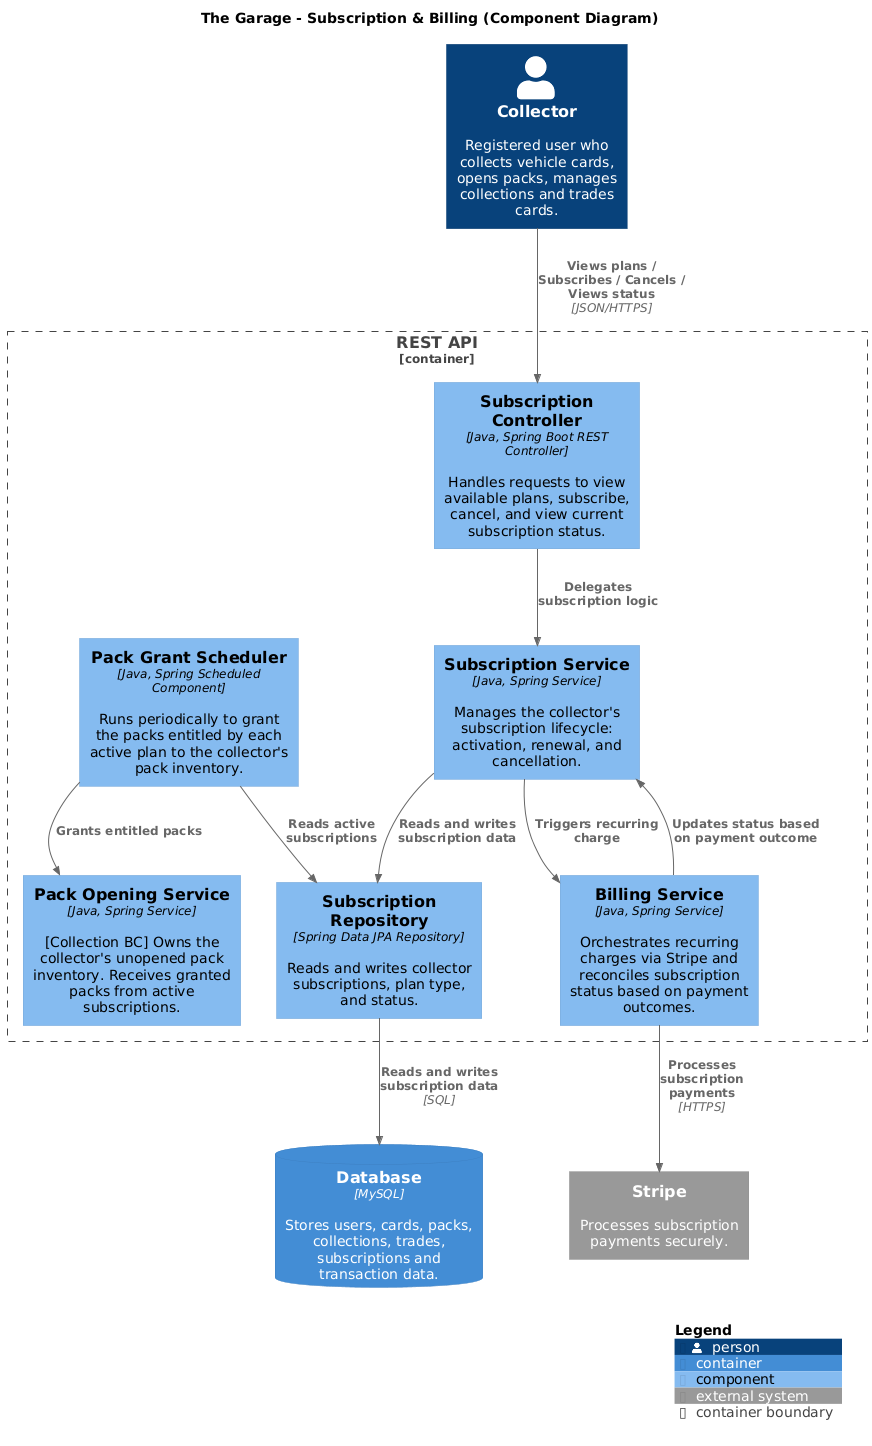

The diagram above was rendered by PlantUML. Its source (embedded in the PNG):
@startuml Subscription-ComponentDiagram
!include https://raw.githubusercontent.com/plantuml-stdlib/C4-PlantUML/master/C4_Component.puml

LAYOUT_WITH_LEGEND()

title The Garage - Subscription & Billing (Component Diagram)

Person(collector, "Collector", "Registered user who collects vehicle cards, opens packs, manages collections and trades cards.")

System_Ext(stripe, "Stripe", "Processes subscription payments securely.")

Container_Boundary(api, "REST API") {

    Component(subscription_controller, "Subscription Controller", "Java, Spring Boot REST Controller", "Handles requests to view available plans, subscribe, cancel, and view current subscription status.")

    Component(subscription_service, "Subscription Service", "Java, Spring Service", "Manages the collector's subscription lifecycle: activation, renewal, and cancellation.")
    Component(billing_service, "Billing Service", "Java, Spring Service", "Orchestrates recurring charges via Stripe and reconciles subscription status based on payment outcomes.")
    Component(pack_grant_scheduler, "Pack Grant Scheduler", "Java, Spring Scheduled Component", "Runs periodically to grant the packs entitled by each active plan to the collector's pack inventory.")

    Component(pack_opening_service, "Pack Opening Service", "Java, Spring Service", "[Collection BC] Owns the collector's unopened pack inventory. Receives granted packs from active subscriptions.")

    Component(subscription_repository, "Subscription Repository", "Spring Data JPA Repository", "Reads and writes collector subscriptions, plan type, and status.")
}

ContainerDb(database, "Database", "MySQL", "Stores users, cards, packs, collections, trades, subscriptions and transaction data.")

Rel(collector, subscription_controller, "Views plans / Subscribes / Cancels / Views status", "JSON/HTTPS")

Rel(subscription_controller, subscription_service, "Delegates subscription logic")

Rel(subscription_service, subscription_repository, "Reads and writes subscription data")
Rel(subscription_service, billing_service, "Triggers recurring charge")

Rel(billing_service, stripe, "Processes subscription payments", "HTTPS")
Rel(billing_service, subscription_service, "Updates status based on payment outcome")

Rel(pack_grant_scheduler, subscription_repository, "Reads active subscriptions")
Rel(pack_grant_scheduler, pack_opening_service, "Grants entitled packs")

Rel(subscription_repository, database, "Reads and writes subscription data", "SQL")

SHOW_LEGEND()
@enduml